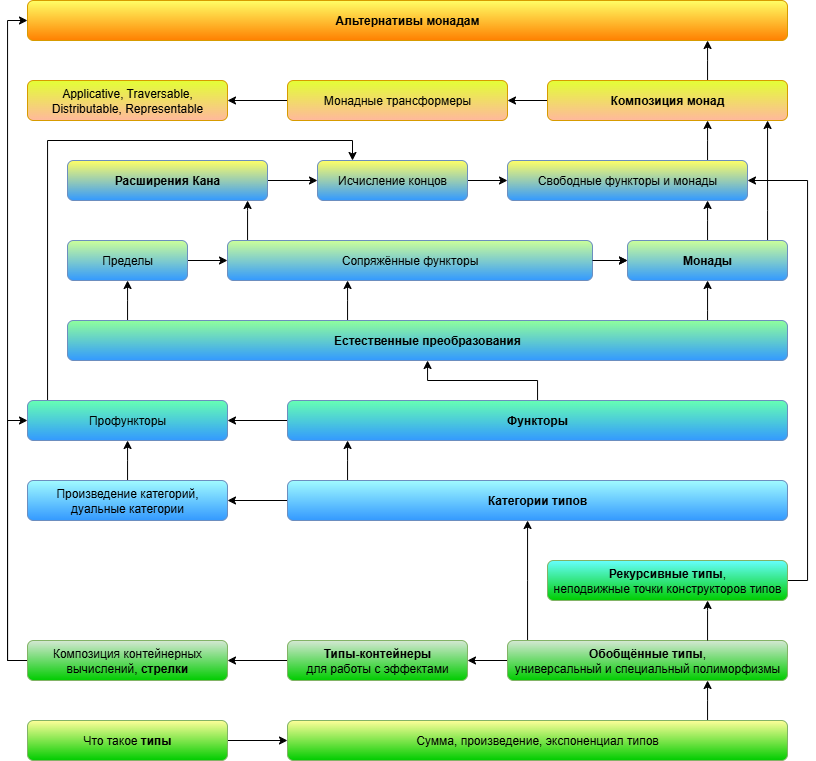

The diagram above was exported from draw.io. Its source (the exported page's mxGraphModel, read from the mxfile embedded in the PNG):
<mxGraphModel dx="865" dy="1596" grid="1" gridSize="10" guides="1" tooltips="1" connect="1" arrows="1" fold="1" page="1" pageScale="1" pageWidth="850" pageHeight="1100" math="0" shadow="0" extFonts="Permanent Marker^https://fonts.googleapis.com/css?family=Permanent+Marker">
  <root>
    <mxCell id="0" />
    <mxCell id="1" parent="0" />
    <mxCell id="zZ0fVm3EhftIl67Ozsrw-20" value="" style="edgeStyle=orthogonalEdgeStyle;rounded=0;orthogonalLoop=1;jettySize=auto;html=1;fillColor=#d5e8d4;strokeColor=#000000;" parent="1" source="t6lD9M9VymJwqJ89BHOp-2" target="t6lD9M9VymJwqJ89BHOp-4" edge="1">
      <mxGeometry relative="1" as="geometry">
        <Array as="points">
          <mxPoint x="720" y="540" />
          <mxPoint x="720" y="540" />
        </Array>
      </mxGeometry>
    </mxCell>
    <mxCell id="t6lD9M9VymJwqJ89BHOp-2" value="Сумма, произведение, экспоненциал типов" style="rounded=1;whiteSpace=wrap;html=1;fillColor=#FFFF99;strokeColor=#82b366;gradientColor=#00CC00;" parent="1" vertex="1">
      <mxGeometry x="300" y="560" width="500" height="40" as="geometry" />
    </mxCell>
    <mxCell id="zZ0fVm3EhftIl67Ozsrw-8" value="" style="edgeStyle=orthogonalEdgeStyle;rounded=0;orthogonalLoop=1;jettySize=auto;html=1;fillColor=#d5e8d4;strokeColor=#000000;" parent="1" source="t6lD9M9VymJwqJ89BHOp-3" target="t6lD9M9VymJwqJ89BHOp-2" edge="1">
      <mxGeometry relative="1" as="geometry" />
    </mxCell>
    <mxCell id="t6lD9M9VymJwqJ89BHOp-3" value="Что такое &lt;b&gt;типы&lt;/b&gt;" style="rounded=1;whiteSpace=wrap;html=1;fillColor=#FFFF99;strokeColor=#82b366;gradientColor=#00CC00;" parent="1" vertex="1">
      <mxGeometry x="40" y="560" width="200" height="40" as="geometry" />
    </mxCell>
    <mxCell id="t6lD9M9VymJwqJ89BHOp-9" value="" style="edgeStyle=orthogonalEdgeStyle;rounded=0;orthogonalLoop=1;jettySize=auto;html=1;fillColor=#d5e8d4;strokeColor=#000000;" parent="1" source="t6lD9M9VymJwqJ89BHOp-4" target="t6lD9M9VymJwqJ89BHOp-8" edge="1">
      <mxGeometry relative="1" as="geometry" />
    </mxCell>
    <mxCell id="zZ0fVm3EhftIl67Ozsrw-21" style="edgeStyle=orthogonalEdgeStyle;rounded=0;orthogonalLoop=1;jettySize=auto;html=1;" parent="1" source="t6lD9M9VymJwqJ89BHOp-4" target="t6lD9M9VymJwqJ89BHOp-14" edge="1">
      <mxGeometry relative="1" as="geometry">
        <Array as="points">
          <mxPoint x="540" y="420" />
          <mxPoint x="540" y="420" />
        </Array>
      </mxGeometry>
    </mxCell>
    <mxCell id="t6lD9M9VymJwqJ89BHOp-4" value="&lt;b&gt;Обобщённые типы&lt;/b&gt;,&lt;div&gt;универсальный и специальный полиморфизмы&lt;/div&gt;" style="rounded=1;whiteSpace=wrap;html=1;fillColor=#d5e8d4;strokeColor=#82b366;gradientColor=#00CC00;" parent="1" vertex="1">
      <mxGeometry x="520" y="480" width="280" height="40" as="geometry" />
    </mxCell>
    <mxCell id="t6lD9M9VymJwqJ89BHOp-11" value="" style="edgeStyle=orthogonalEdgeStyle;rounded=0;orthogonalLoop=1;jettySize=auto;html=1;fillColor=#d5e8d4;strokeColor=#000000;" parent="1" source="t6lD9M9VymJwqJ89BHOp-8" target="t6lD9M9VymJwqJ89BHOp-10" edge="1">
      <mxGeometry relative="1" as="geometry" />
    </mxCell>
    <mxCell id="t6lD9M9VymJwqJ89BHOp-8" value="&lt;b&gt;Типы-контейнеры&lt;/b&gt;&lt;div&gt;для работы&amp;nbsp;&lt;span style=&quot;background-color: initial;&quot;&gt;с эффектами&lt;/span&gt;&lt;/div&gt;" style="rounded=1;whiteSpace=wrap;html=1;fillColor=#d5e8d4;strokeColor=#82b366;gradientColor=#00CC00;" parent="1" vertex="1">
      <mxGeometry x="300" y="480" width="180" height="40" as="geometry" />
    </mxCell>
    <mxCell id="zZ0fVm3EhftIl67Ozsrw-33" style="edgeStyle=orthogonalEdgeStyle;rounded=0;orthogonalLoop=1;jettySize=auto;html=1;exitX=0;exitY=0.5;exitDx=0;exitDy=0;" parent="1" source="t6lD9M9VymJwqJ89BHOp-10" target="t6lD9M9VymJwqJ89BHOp-25" edge="1">
      <mxGeometry relative="1" as="geometry">
        <Array as="points">
          <mxPoint x="20" y="500" />
          <mxPoint x="20" y="260" />
        </Array>
      </mxGeometry>
    </mxCell>
    <mxCell id="9NMXHEDxule9GA60H8Fz-7" style="edgeStyle=orthogonalEdgeStyle;rounded=0;orthogonalLoop=1;jettySize=auto;html=1;" parent="1" source="t6lD9M9VymJwqJ89BHOp-10" target="t6lD9M9VymJwqJ89BHOp-51" edge="1">
      <mxGeometry relative="1" as="geometry">
        <Array as="points">
          <mxPoint x="20" y="500" />
          <mxPoint x="20" y="-140" />
        </Array>
      </mxGeometry>
    </mxCell>
    <mxCell id="t6lD9M9VymJwqJ89BHOp-10" value="Композиция контейнерных&lt;div&gt;вычислений, &lt;b&gt;стрелки&lt;/b&gt;&lt;/div&gt;" style="rounded=1;whiteSpace=wrap;html=1;fillColor=#d5e8d4;strokeColor=#82b366;gradientColor=#00CC00;" parent="1" vertex="1">
      <mxGeometry x="40" y="480" width="200" height="40" as="geometry" />
    </mxCell>
    <mxCell id="t6lD9M9VymJwqJ89BHOp-21" value="" style="edgeStyle=orthogonalEdgeStyle;rounded=0;orthogonalLoop=1;jettySize=auto;html=1;fillColor=#d5e8d4;strokeColor=#000000;" parent="1" source="t6lD9M9VymJwqJ89BHOp-4" target="t6lD9M9VymJwqJ89BHOp-12" edge="1">
      <mxGeometry relative="1" as="geometry">
        <Array as="points">
          <mxPoint x="720" y="450" />
          <mxPoint x="720" y="450" />
        </Array>
        <mxPoint x="660.0666666666666" y="660" as="targetPoint" />
      </mxGeometry>
    </mxCell>
    <mxCell id="zZ0fVm3EhftIl67Ozsrw-24" style="edgeStyle=orthogonalEdgeStyle;rounded=0;orthogonalLoop=1;jettySize=auto;html=1;" parent="1" source="t6lD9M9VymJwqJ89BHOp-12" target="t6lD9M9VymJwqJ89BHOp-46" edge="1">
      <mxGeometry relative="1" as="geometry">
        <Array as="points">
          <mxPoint x="820" y="420" />
          <mxPoint x="820" y="20" />
        </Array>
      </mxGeometry>
    </mxCell>
    <mxCell id="t6lD9M9VymJwqJ89BHOp-12" value="&lt;b&gt;Рекурсивные типы&lt;/b&gt;,&lt;div&gt;неподвижные точки конструкторов типов&lt;/div&gt;" style="rounded=1;whiteSpace=wrap;html=1;fillColor=#66FFFF;strokeColor=#82b366;gradientColor=#00CC00;" parent="1" vertex="1">
      <mxGeometry x="560" y="400" width="240" height="40" as="geometry" />
    </mxCell>
    <mxCell id="t6lD9M9VymJwqJ89BHOp-23" value="" style="edgeStyle=orthogonalEdgeStyle;rounded=0;orthogonalLoop=1;jettySize=auto;html=1;fillColor=#dae8fc;strokeColor=#000000;" parent="1" source="t6lD9M9VymJwqJ89BHOp-14" target="t6lD9M9VymJwqJ89BHOp-22" edge="1">
      <mxGeometry relative="1" as="geometry" />
    </mxCell>
    <mxCell id="t6lD9M9VymJwqJ89BHOp-26" value="" style="edgeStyle=orthogonalEdgeStyle;rounded=0;orthogonalLoop=1;jettySize=auto;html=1;" parent="1" source="t6lD9M9VymJwqJ89BHOp-14" target="t6lD9M9VymJwqJ89BHOp-24" edge="1">
      <mxGeometry relative="1" as="geometry">
        <Array as="points">
          <mxPoint x="360" y="300" />
          <mxPoint x="360" y="300" />
        </Array>
      </mxGeometry>
    </mxCell>
    <mxCell id="t6lD9M9VymJwqJ89BHOp-14" value="&lt;b&gt;Категории типов&lt;/b&gt;" style="rounded=1;whiteSpace=wrap;html=1;fillColor=#A1FBFF;strokeColor=#6c8ebf;gradientColor=#3399FF;" parent="1" vertex="1">
      <mxGeometry x="300" y="320" width="500" height="40" as="geometry" />
    </mxCell>
    <mxCell id="zZ0fVm3EhftIl67Ozsrw-10" value="" style="edgeStyle=orthogonalEdgeStyle;rounded=0;orthogonalLoop=1;jettySize=auto;html=1;" parent="1" source="t6lD9M9VymJwqJ89BHOp-22" target="t6lD9M9VymJwqJ89BHOp-25" edge="1">
      <mxGeometry relative="1" as="geometry">
        <Array as="points">
          <mxPoint x="140" y="300" />
          <mxPoint x="140" y="300" />
        </Array>
      </mxGeometry>
    </mxCell>
    <mxCell id="t6lD9M9VymJwqJ89BHOp-22" value="Произведение категорий,&lt;div&gt;дуальные категории&lt;/div&gt;" style="rounded=1;whiteSpace=wrap;html=1;fillColor=#A1FBFF;strokeColor=#6c8ebf;gradientColor=#3399FF;" parent="1" vertex="1">
      <mxGeometry x="40" y="320" width="200" height="40" as="geometry" />
    </mxCell>
    <mxCell id="t6lD9M9VymJwqJ89BHOp-28" value="" style="edgeStyle=orthogonalEdgeStyle;rounded=0;orthogonalLoop=1;jettySize=auto;html=1;" parent="1" source="t6lD9M9VymJwqJ89BHOp-24" target="t6lD9M9VymJwqJ89BHOp-25" edge="1">
      <mxGeometry relative="1" as="geometry" />
    </mxCell>
    <mxCell id="t6lD9M9VymJwqJ89BHOp-44" value="" style="edgeStyle=orthogonalEdgeStyle;rounded=0;orthogonalLoop=1;jettySize=auto;html=1;" parent="1" source="t6lD9M9VymJwqJ89BHOp-24" target="t6lD9M9VymJwqJ89BHOp-33" edge="1">
      <mxGeometry relative="1" as="geometry" />
    </mxCell>
    <mxCell id="t6lD9M9VymJwqJ89BHOp-24" value="&lt;b&gt;Функторы&lt;/b&gt;" style="rounded=1;whiteSpace=wrap;html=1;fillColor=#66FFB3;gradientColor=#3399FF;strokeColor=#6c8ebf;" parent="1" vertex="1">
      <mxGeometry x="300" y="240" width="500" height="40" as="geometry" />
    </mxCell>
    <mxCell id="zZ0fVm3EhftIl67Ozsrw-14" value="" style="edgeStyle=orthogonalEdgeStyle;rounded=0;orthogonalLoop=1;jettySize=auto;html=1;" parent="1" source="t6lD9M9VymJwqJ89BHOp-25" target="t6lD9M9VymJwqJ89BHOp-29" edge="1">
      <mxGeometry relative="1" as="geometry">
        <mxPoint x="140" y="280" as="targetPoint" />
        <Array as="points">
          <mxPoint x="60" y="-20" />
          <mxPoint x="365" y="-20" />
        </Array>
      </mxGeometry>
    </mxCell>
    <mxCell id="t6lD9M9VymJwqJ89BHOp-25" value="Профункторы" style="rounded=1;whiteSpace=wrap;html=1;fillColor=#66FFB3;gradientColor=#3399FF;strokeColor=#6c8ebf;" parent="1" vertex="1">
      <mxGeometry x="40" y="240" width="200" height="40" as="geometry" />
    </mxCell>
    <mxCell id="FPVladcvAJzocpY5yKeS-4" value="" style="edgeStyle=orthogonalEdgeStyle;rounded=0;orthogonalLoop=1;jettySize=auto;html=1;" edge="1" parent="1" source="t6lD9M9VymJwqJ89BHOp-30" target="t6lD9M9VymJwqJ89BHOp-29">
      <mxGeometry relative="1" as="geometry" />
    </mxCell>
    <mxCell id="t6lD9M9VymJwqJ89BHOp-30" value="&lt;b&gt;Расширения Кана&lt;/b&gt;" style="rounded=1;whiteSpace=wrap;html=1;fillColor=#FFFF66;gradientColor=#3399FF;strokeColor=#6c8ebf;" parent="1" vertex="1">
      <mxGeometry x="80" width="200" height="40" as="geometry" />
    </mxCell>
    <mxCell id="zZ0fVm3EhftIl67Ozsrw-11" value="" style="edgeStyle=orthogonalEdgeStyle;rounded=0;orthogonalLoop=1;jettySize=auto;html=1;" parent="1" source="t6lD9M9VymJwqJ89BHOp-33" target="t6lD9M9VymJwqJ89BHOp-38" edge="1">
      <mxGeometry relative="1" as="geometry">
        <Array as="points">
          <mxPoint x="360" y="140" />
          <mxPoint x="360" y="140" />
        </Array>
        <mxPoint x="580" y="150" as="sourcePoint" />
      </mxGeometry>
    </mxCell>
    <mxCell id="zZ0fVm3EhftIl67Ozsrw-17" value="" style="edgeStyle=orthogonalEdgeStyle;rounded=0;orthogonalLoop=1;jettySize=auto;html=1;" parent="1" source="t6lD9M9VymJwqJ89BHOp-33" target="t6lD9M9VymJwqJ89BHOp-37" edge="1">
      <mxGeometry relative="1" as="geometry">
        <Array as="points">
          <mxPoint x="720" y="150" />
          <mxPoint x="720" y="150" />
        </Array>
      </mxGeometry>
    </mxCell>
    <mxCell id="sXkyy3iZwar_Wj2Qpu2O-4" style="edgeStyle=orthogonalEdgeStyle;rounded=0;orthogonalLoop=1;jettySize=auto;html=1;" parent="1" source="t6lD9M9VymJwqJ89BHOp-33" target="sXkyy3iZwar_Wj2Qpu2O-2" edge="1">
      <mxGeometry relative="1" as="geometry">
        <Array as="points">
          <mxPoint x="140" y="140" />
          <mxPoint x="140" y="140" />
        </Array>
      </mxGeometry>
    </mxCell>
    <mxCell id="t6lD9M9VymJwqJ89BHOp-33" value="Естественные преобразования" style="rounded=1;whiteSpace=wrap;html=1;fillColor=#8FFF9C;gradientColor=#3399FF;strokeColor=#6c8ebf;fontStyle=1" parent="1" vertex="1">
      <mxGeometry x="80" y="160" width="720" height="40" as="geometry" />
    </mxCell>
    <mxCell id="t6lD9M9VymJwqJ89BHOp-43" value="" style="edgeStyle=orthogonalEdgeStyle;rounded=0;orthogonalLoop=1;jettySize=auto;html=1;" parent="1" source="t6lD9M9VymJwqJ89BHOp-38" target="t6lD9M9VymJwqJ89BHOp-37" edge="1">
      <mxGeometry relative="1" as="geometry" />
    </mxCell>
    <mxCell id="FPVladcvAJzocpY5yKeS-3" value="" style="edgeStyle=orthogonalEdgeStyle;rounded=0;orthogonalLoop=1;jettySize=auto;html=1;" edge="1" parent="1" source="t6lD9M9VymJwqJ89BHOp-38" target="t6lD9M9VymJwqJ89BHOp-30">
      <mxGeometry relative="1" as="geometry">
        <Array as="points">
          <mxPoint x="260" y="50" />
          <mxPoint x="260" y="50" />
        </Array>
      </mxGeometry>
    </mxCell>
    <mxCell id="t6lD9M9VymJwqJ89BHOp-38" value="Сопряжённые функторы" style="rounded=1;whiteSpace=wrap;html=1;fillColor=#CCFF99;gradientColor=#3399FF;strokeColor=#6c8ebf;" parent="1" vertex="1">
      <mxGeometry x="240" y="80" width="365" height="40" as="geometry" />
    </mxCell>
    <mxCell id="zZ0fVm3EhftIl67Ozsrw-31" style="edgeStyle=orthogonalEdgeStyle;rounded=0;orthogonalLoop=1;jettySize=auto;html=1;" parent="1" source="zZ0fVm3EhftIl67Ozsrw-27" target="t6lD9M9VymJwqJ89BHOp-49" edge="1">
      <mxGeometry relative="1" as="geometry">
        <Array as="points" />
      </mxGeometry>
    </mxCell>
    <mxCell id="FPVladcvAJzocpY5yKeS-6" value="" style="edgeStyle=orthogonalEdgeStyle;rounded=0;orthogonalLoop=1;jettySize=auto;html=1;" edge="1" parent="1" source="t6lD9M9VymJwqJ89BHOp-46" target="9NMXHEDxule9GA60H8Fz-3">
      <mxGeometry relative="1" as="geometry">
        <Array as="points">
          <mxPoint x="720" y="-20" />
          <mxPoint x="720" y="-20" />
        </Array>
      </mxGeometry>
    </mxCell>
    <mxCell id="t6lD9M9VymJwqJ89BHOp-46" value="Свободные функторы и монады" style="rounded=1;whiteSpace=wrap;html=1;fillColor=#FFFF66;gradientColor=#3399FF;strokeColor=#6c8ebf;" parent="1" vertex="1">
      <mxGeometry x="520" width="240" height="40" as="geometry" />
    </mxCell>
    <mxCell id="t6lD9M9VymJwqJ89BHOp-49" value="Applicative, Traversаble,&lt;div&gt;Distributable, Representable&lt;/div&gt;" style="rounded=1;whiteSpace=wrap;html=1;fillColor=#E3FF35;strokeColor=#d79b00;gradientColor=#FFB89C;" parent="1" vertex="1">
      <mxGeometry x="40" y="-80" width="200" height="40" as="geometry" />
    </mxCell>
    <mxCell id="t6lD9M9VymJwqJ89BHOp-51" value="&lt;b&gt;Альтернативы монадам&lt;/b&gt;" style="rounded=1;whiteSpace=wrap;html=1;fillColor=#FFFF66;strokeColor=#d79b00;gradientColor=#FF8000;" parent="1" vertex="1">
      <mxGeometry x="40" y="-160" width="760" height="40" as="geometry" />
    </mxCell>
    <mxCell id="zZ0fVm3EhftIl67Ozsrw-3" value="" style="edgeStyle=orthogonalEdgeStyle;rounded=0;orthogonalLoop=1;jettySize=auto;html=1;" parent="1" source="t6lD9M9VymJwqJ89BHOp-38" target="t6lD9M9VymJwqJ89BHOp-37" edge="1">
      <mxGeometry relative="1" as="geometry">
        <mxPoint x="595" y="510" as="targetPoint" />
        <Array as="points" />
        <mxPoint x="245" y="100" as="sourcePoint" />
      </mxGeometry>
    </mxCell>
    <mxCell id="zZ0fVm3EhftIl67Ozsrw-15" value="" style="edgeStyle=orthogonalEdgeStyle;rounded=0;orthogonalLoop=1;jettySize=auto;html=1;" parent="1" source="t6lD9M9VymJwqJ89BHOp-37" target="t6lD9M9VymJwqJ89BHOp-46" edge="1">
      <mxGeometry relative="1" as="geometry">
        <mxPoint x="700" y="70" as="sourcePoint" />
        <Array as="points">
          <mxPoint x="720" y="60" />
          <mxPoint x="720" y="60" />
        </Array>
      </mxGeometry>
    </mxCell>
    <mxCell id="zZ0fVm3EhftIl67Ozsrw-28" style="edgeStyle=orthogonalEdgeStyle;rounded=0;orthogonalLoop=1;jettySize=auto;html=1;" parent="1" source="t6lD9M9VymJwqJ89BHOp-37" target="9NMXHEDxule9GA60H8Fz-3" edge="1">
      <mxGeometry relative="1" as="geometry">
        <Array as="points">
          <mxPoint x="780" y="50" />
          <mxPoint x="780" y="50" />
        </Array>
      </mxGeometry>
    </mxCell>
    <mxCell id="t6lD9M9VymJwqJ89BHOp-37" value="&lt;b&gt;Монады&lt;/b&gt;" style="rounded=1;whiteSpace=wrap;html=1;fillColor=#CCFF99;gradientColor=#3399FF;strokeColor=#6c8ebf;" parent="1" vertex="1">
      <mxGeometry x="640" y="80" width="160" height="40" as="geometry" />
    </mxCell>
    <mxCell id="zZ0fVm3EhftIl67Ozsrw-27" value="Монадные трансформеры" style="rounded=1;whiteSpace=wrap;html=1;fillColor=#E3FF35;strokeColor=#d79b00;gradientColor=#FFB89C;" parent="1" vertex="1">
      <mxGeometry x="300" y="-80" width="220" height="40" as="geometry" />
    </mxCell>
    <mxCell id="9NMXHEDxule9GA60H8Fz-4" value="" style="edgeStyle=orthogonalEdgeStyle;rounded=0;orthogonalLoop=1;jettySize=auto;html=1;" parent="1" source="9NMXHEDxule9GA60H8Fz-3" target="zZ0fVm3EhftIl67Ozsrw-27" edge="1">
      <mxGeometry relative="1" as="geometry" />
    </mxCell>
    <mxCell id="9NMXHEDxule9GA60H8Fz-5" value="" style="edgeStyle=orthogonalEdgeStyle;rounded=0;orthogonalLoop=1;jettySize=auto;html=1;" parent="1" source="9NMXHEDxule9GA60H8Fz-3" target="t6lD9M9VymJwqJ89BHOp-51" edge="1">
      <mxGeometry relative="1" as="geometry">
        <Array as="points">
          <mxPoint x="720" y="-100" />
          <mxPoint x="720" y="-100" />
        </Array>
      </mxGeometry>
    </mxCell>
    <mxCell id="9NMXHEDxule9GA60H8Fz-3" value="&lt;b&gt;Композиция монад&lt;/b&gt;" style="rounded=1;whiteSpace=wrap;html=1;fillColor=#E3FF35;strokeColor=#d79b00;gradientColor=#FFB89C;" parent="1" vertex="1">
      <mxGeometry x="560" y="-80" width="240" height="40" as="geometry" />
    </mxCell>
    <mxCell id="FPVladcvAJzocpY5yKeS-1" value="" style="edgeStyle=orthogonalEdgeStyle;rounded=0;orthogonalLoop=1;jettySize=auto;html=1;" edge="1" parent="1" source="sXkyy3iZwar_Wj2Qpu2O-2" target="t6lD9M9VymJwqJ89BHOp-38">
      <mxGeometry relative="1" as="geometry" />
    </mxCell>
    <mxCell id="sXkyy3iZwar_Wj2Qpu2O-2" value="Пределы" style="rounded=1;whiteSpace=wrap;html=1;fillColor=#CCFF99;gradientColor=#3399FF;strokeColor=#6c8ebf;" parent="1" vertex="1">
      <mxGeometry x="80" y="80" width="120" height="40" as="geometry" />
    </mxCell>
    <mxCell id="FPVladcvAJzocpY5yKeS-5" value="" style="edgeStyle=orthogonalEdgeStyle;rounded=0;orthogonalLoop=1;jettySize=auto;html=1;" edge="1" parent="1" source="t6lD9M9VymJwqJ89BHOp-29" target="t6lD9M9VymJwqJ89BHOp-46">
      <mxGeometry relative="1" as="geometry" />
    </mxCell>
    <mxCell id="t6lD9M9VymJwqJ89BHOp-29" value="Исчисление концов" style="rounded=1;whiteSpace=wrap;html=1;fillColor=#FFFF66;gradientColor=#3399FF;strokeColor=#6c8ebf;" parent="1" vertex="1">
      <mxGeometry x="330" width="150" height="40" as="geometry" />
    </mxCell>
  </root>
</mxGraphModel>